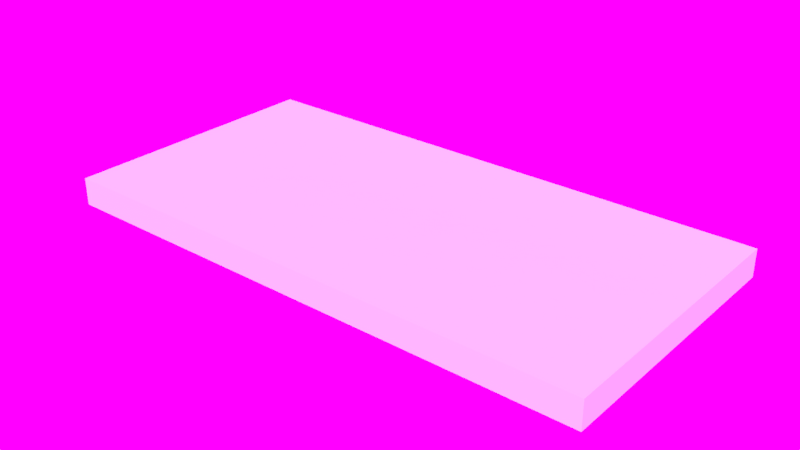 # Source: Floor_4x2x0.2.blend  (saved by Blender 2.79.0; exported with 4.5.12 LTS)
import bpy
from mathutils import Matrix  # noqa: F401  (used for matrix-valued properties, if any)

bpy.ops.wm.read_factory_settings(use_empty=True)
scene = bpy.context.scene
scene.name = 'Scene'

# ---- collections
col_collection_2 = bpy.data.collections.new('Collection 2'); scene.collection.children.link(col_collection_2)

# ---- images (referenced by path relative to the original .blend; pixels are not part of the script)
import os
ASSET_DIR = os.environ.get("B2B_ASSET_DIR", "")  # directory of the original .blend (textures are referenced by path, not embedded)
HERE = os.path.dirname(os.path.abspath(__file__))  # packed textures are extracted next to this script under _unpacked/

def load_image(name, relpath, width, height, colorspace="sRGB"):
    """Load a texture the original file referenced (path relative to the .blend, or extracted next to this script)."""
    p = next((c for c in (os.path.join(HERE, relpath), os.path.join(ASSET_DIR, relpath)) if relpath and os.path.exists(c)), "")
    if p:
        img = bpy.data.images.load(p, check_existing=True)
        img.name = name
    else:  # same state as the original file: an image datablock whose file is absent (Cycles renders it pink)
        img = bpy.data.images.new(name, width, height)
        img.source = "FILE"
        img.filepath = "//" + (relpath or name)
    img.colorspace_settings.name = colorspace
    return img
img_sky_photo3_jpg = load_image('sky_photo3.jpg', 'Assets/sky_photo3.jpg', 1024, 1024, 'sRGB')

# ---- world
world_world = bpy.data.worlds.new('World'); scene.world = world_world
world_world.use_nodes = True; world_world.node_tree.nodes.clear()
_N = world_world.node_tree.nodes; _L = world_world.node_tree.links
n0 = _N.new('ShaderNodeOutputWorld'); n0.name = 'World Output'; n0.location = (300, 300)
n1 = _N.new('ShaderNodeBackground'); n1.name = 'Background'; n1.location = (10, 300)
n1.inputs[1].default_value = 2.5
n2 = _N.new('ShaderNodeTexEnvironment'); n2.name = 'Environment Texture'; n2.location = (-180, 300)
n2.width = 140
n2.image = img_sky_photo3_jpg
_L.new(n1.outputs[0], n0.inputs[0])
_L.new(n2.outputs[0], n1.inputs[0])
n0.is_active_output = True
world_world.color = (0.05088, 0.05088, 0.05088)
world_world.use_sun_shadow = False
world_world.sun_shadow_jitter_overblur = 0.0
world_world.cycles.sampling_method = 'MANUAL'

# ---- meshes
me_plane = bpy.data.meshes.new('Plane')
me_plane.from_pydata([(-1.0, -1.0, 0.0), (1.0, -1.0, 0.0), (-1.0, 1.0, 0.0), (1.0, 1.0, 0.0), (-1.0, 1.0, 0.2), (-1.0, -1.0, 0.2), (1.0, -1.0, 0.2), (1.0, 1.0, 0.2)], [], [(0, 2, 3, 1), (5, 6, 7, 4), (3, 2, 4, 7), (0, 1, 6, 5), (1, 3, 7, 6), (2, 0, 5, 4)])
me_plane.use_remesh_preserve_volume = False
me_plane.use_remesh_preserve_attributes = False
me_plane.use_mirror_vertex_groups = False
me_plane.update()

# ---- objects
ob_floor_4x2x0_2 = bpy.data.objects.new('Floor_4x2x0.2', me_plane)

# ---- transforms, parenting, visibility, modifiers, constraints
ob_floor_4x2x0_2.location = (0.0, 0.0, 0.0)
ob_floor_4x2x0_2.scale = (2.0, 1.0, 1.0)
ob_floor_4x2x0_2.lineart.crease_threshold = 0.0

# ---- collection membership
col_collection_2.objects.link(ob_floor_4x2x0_2)

# ---- scene / render settings (as saved in the file)
scene.frame_start = 1; scene.frame_end = 250; scene.frame_set(5)
scene.render.engine = 'CYCLES'
scene.render.resolution_percentage = 50
scene.render.dither_intensity = 0.0
scene.cycles.use_denoising = False
scene.cycles.samples = 200
scene.cycles.sampling_pattern = 'TABULATED_SOBOL'
scene.cycles.use_adaptive_sampling = False
scene.cycles.use_light_tree = False
scene.cycles.blur_glossy = 0.0
scene.cycles.sample_clamp_indirect = 0.0
scene.view_settings.view_transform = 'Standard'
bpy.context.view_layer.update()

# ---- added for rendering (the .blend has no active camera and no usable light): camera, sun
cam_auto = bpy.data.cameras.new('AutoCamera')
cam_auto.lens = 50.0
cam_auto.sensor_width = 36.0
cam_auto.clip_end = 1000.0
ob_auto_camera = bpy.data.objects.new('AutoCamera', cam_auto)
scene.collection.objects.link(ob_auto_camera)
ob_auto_camera.location = (4.14187, -4.97024, 3.41349)
ob_auto_camera.rotation_euler = (1.09748, -7.21219e-08, 0.694738)
scene.camera = ob_auto_camera
light_auto_sun = bpy.data.lights.new('AutoSun', 'SUN')
light_auto_sun.energy = 3.0
light_auto_sun.angle = 0.0523599
ob_auto_sun = bpy.data.objects.new('AutoSun', light_auto_sun)
scene.collection.objects.link(ob_auto_sun)
ob_auto_sun.rotation_euler = (0.872665, 0.174533, 0.523599)
bpy.context.view_layer.update()

